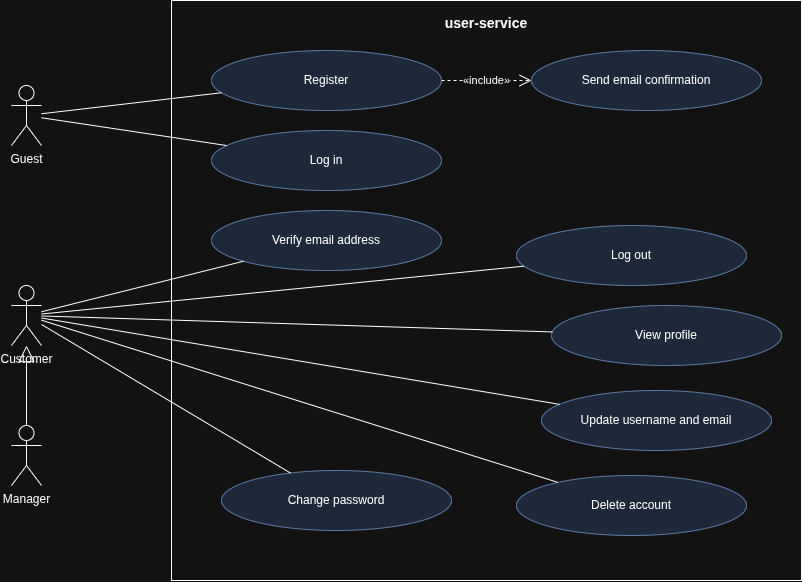

The diagram above was exported from draw.io. Its source (the exported page's mxGraphModel, read from the mxfile embedded in the PNG):
<mxGraphModel dx="1184" dy="621" grid="1" gridSize="10" guides="1" tooltips="1" connect="1" arrows="1" fold="1" page="1" pageScale="1" pageWidth="1169" pageHeight="827" math="0" shadow="0">
  <root>
    <mxCell id="0" />
    <mxCell id="1" parent="0" />
    <mxCell id="boundary" parent="1" style="rounded=0;whiteSpace=wrap;html=1;verticalAlign=top;fontStyle=1;fontSize=14;fillColor=none;spacingTop=8;" value="user-service" vertex="1">
      <mxGeometry height="580" width="630" x="240" y="40" as="geometry" />
    </mxCell>
    <mxCell id="register" parent="1" style="ellipse;whiteSpace=wrap;html=1;fillColor=#dae8fc;strokeColor=#6c8ebf;" value="Register" vertex="1">
      <mxGeometry height="60" width="230" x="280" y="90" as="geometry" />
    </mxCell>
    <mxCell id="login" parent="1" style="ellipse;whiteSpace=wrap;html=1;fillColor=#dae8fc;strokeColor=#6c8ebf;" value="Log in" vertex="1">
      <mxGeometry height="60" width="230" x="280" y="170" as="geometry" />
    </mxCell>
    <mxCell id="verify" parent="1" style="ellipse;whiteSpace=wrap;html=1;fillColor=#dae8fc;strokeColor=#6c8ebf;" value="Verify email address" vertex="1">
      <mxGeometry height="60" width="230" x="280" y="250" as="geometry" />
    </mxCell>
    <mxCell id="logout" parent="1" style="ellipse;whiteSpace=wrap;html=1;fillColor=#dae8fc;strokeColor=#6c8ebf;" value="Log out" vertex="1">
      <mxGeometry height="60" width="230" x="585" y="265" as="geometry" />
    </mxCell>
    <mxCell id="profile" parent="1" style="ellipse;whiteSpace=wrap;html=1;fillColor=#dae8fc;strokeColor=#6c8ebf;" value="View profile" vertex="1">
      <mxGeometry height="60" width="230" x="620" y="345" as="geometry" />
    </mxCell>
    <mxCell id="update" parent="1" style="ellipse;whiteSpace=wrap;html=1;fillColor=#dae8fc;strokeColor=#6c8ebf;" value="Update username and email" vertex="1">
      <mxGeometry height="60" width="230" x="610" y="430" as="geometry" />
    </mxCell>
    <mxCell id="password" parent="1" style="ellipse;whiteSpace=wrap;html=1;fillColor=#dae8fc;strokeColor=#6c8ebf;" value="Change password" vertex="1">
      <mxGeometry height="60" width="230" x="290" y="510" as="geometry" />
    </mxCell>
    <mxCell id="delete" parent="1" style="ellipse;whiteSpace=wrap;html=1;fillColor=#dae8fc;strokeColor=#6c8ebf;" value="Delete account" vertex="1">
      <mxGeometry height="60" width="230" x="585" y="515" as="geometry" />
    </mxCell>
    <mxCell id="confirm" parent="1" style="ellipse;whiteSpace=wrap;html=1;fillColor=#dae8fc;strokeColor=#6c8ebf;" value="Send email confirmation" vertex="1">
      <mxGeometry height="60" width="230" x="600" y="90" as="geometry" />
    </mxCell>
    <mxCell id="guest" parent="1" style="shape=umlActor;verticalLabelPosition=bottom;verticalAlign=top;html=1;outlineConnect=0;" value="Guest" vertex="1">
      <mxGeometry height="60" width="30" x="80" y="125" as="geometry" />
    </mxCell>
    <mxCell id="customer" parent="1" style="shape=umlActor;verticalLabelPosition=bottom;verticalAlign=top;html=1;outlineConnect=0;" value="Customer" vertex="1">
      <mxGeometry height="60" width="30" x="80" y="325" as="geometry" />
    </mxCell>
    <mxCell id="manager" parent="1" style="shape=umlActor;verticalLabelPosition=bottom;verticalAlign=top;html=1;outlineConnect=0;" value="Manager" vertex="1">
      <mxGeometry height="60" width="30" x="80" y="465" as="geometry" />
    </mxCell>
    <mxCell id="e0" edge="1" parent="1" source="register" style="endArrow=open;endSize=10;dashed=1;html=1;" target="confirm" value="«include»">
      <mxGeometry relative="1" as="geometry" />
    </mxCell>
    <mxCell id="e1" edge="1" parent="1" source="guest" style="endArrow=none;html=1;" target="register" value="">
      <mxGeometry relative="1" as="geometry" />
    </mxCell>
    <mxCell id="e2" edge="1" parent="1" source="guest" style="endArrow=none;html=1;" target="login" value="">
      <mxGeometry relative="1" as="geometry" />
    </mxCell>
    <mxCell id="e3" edge="1" parent="1" source="customer" style="endArrow=none;html=1;" target="verify" value="">
      <mxGeometry relative="1" as="geometry" />
    </mxCell>
    <mxCell id="e4" edge="1" parent="1" source="customer" style="endArrow=none;html=1;" target="logout" value="">
      <mxGeometry relative="1" as="geometry" />
    </mxCell>
    <mxCell id="e5" edge="1" parent="1" source="customer" style="endArrow=none;html=1;" target="profile" value="">
      <mxGeometry relative="1" as="geometry" />
    </mxCell>
    <mxCell id="e6" edge="1" parent="1" source="customer" style="endArrow=none;html=1;" target="update" value="">
      <mxGeometry relative="1" as="geometry" />
    </mxCell>
    <mxCell id="e7" edge="1" parent="1" source="customer" style="endArrow=none;html=1;" target="password" value="">
      <mxGeometry relative="1" as="geometry" />
    </mxCell>
    <mxCell id="e8" edge="1" parent="1" source="customer" style="endArrow=none;html=1;" target="delete" value="">
      <mxGeometry relative="1" as="geometry" />
    </mxCell>
    <mxCell id="e9" edge="1" parent="1" source="manager" style="endArrow=block;endFill=0;endSize=14;html=1;" target="customer" value="">
      <mxGeometry relative="1" as="geometry" />
    </mxCell>
  </root>
</mxGraphModel>